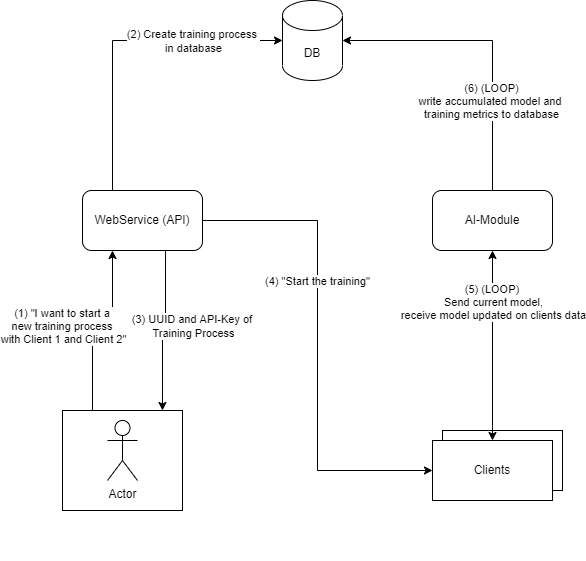

The diagram above was exported from draw.io. Its source (the exported page's mxGraphModel, read from the mxfile embedded in the PNG):
<mxGraphModel dx="679" dy="1152" grid="1" gridSize="10" guides="1" tooltips="1" connect="1" arrows="1" fold="1" page="1" pageScale="1" pageWidth="827" pageHeight="1169" math="0" shadow="0">
  <root>
    <mxCell id="0" />
    <mxCell id="1" parent="0" />
    <mxCell id="or4vIY9nlZW0YgDaiMDn-7" style="edgeStyle=orthogonalEdgeStyle;rounded=0;orthogonalLoop=1;jettySize=auto;html=1;exitX=0.25;exitY=0;exitDx=0;exitDy=0;entryX=0;entryY=0.5;entryDx=0;entryDy=0;entryPerimeter=0;" parent="1" source="8wVFYp2u0HnGmtshVdLJ-1" target="8wVFYp2u0HnGmtshVdLJ-3" edge="1">
      <mxGeometry relative="1" as="geometry" />
    </mxCell>
    <mxCell id="or4vIY9nlZW0YgDaiMDn-8" value="&lt;div&gt;(2) Create training process &lt;br&gt;&lt;/div&gt;&lt;div&gt;in database&lt;/div&gt;" style="edgeLabel;html=1;align=center;verticalAlign=middle;resizable=0;points=[];" parent="or4vIY9nlZW0YgDaiMDn-7" vertex="1" connectable="0">
      <mxGeometry x="0.25" y="3" relative="1" as="geometry">
        <mxPoint x="30" y="3" as="offset" />
      </mxGeometry>
    </mxCell>
    <mxCell id="or4vIY9nlZW0YgDaiMDn-9" style="edgeStyle=orthogonalEdgeStyle;rounded=0;orthogonalLoop=1;jettySize=auto;html=1;exitX=0.692;exitY=0.967;exitDx=0;exitDy=0;exitPerimeter=0;entryX=0.833;entryY=0;entryDx=0;entryDy=0;entryPerimeter=0;" parent="1" source="8wVFYp2u0HnGmtshVdLJ-1" target="or4vIY9nlZW0YgDaiMDn-25" edge="1">
      <mxGeometry relative="1" as="geometry">
        <mxPoint x="245" y="550" as="sourcePoint" />
        <mxPoint x="210" y="790" as="targetPoint" />
      </mxGeometry>
    </mxCell>
    <mxCell id="or4vIY9nlZW0YgDaiMDn-10" value="(3) UUID and API-Key of &lt;br&gt;&lt;div&gt;Training Process&lt;/div&gt;" style="edgeLabel;html=1;align=center;verticalAlign=middle;resizable=0;points=[];" parent="or4vIY9nlZW0YgDaiMDn-9" vertex="1" connectable="0">
      <mxGeometry x="-0.3176" y="3" relative="1" as="geometry">
        <mxPoint x="24" y="21" as="offset" />
      </mxGeometry>
    </mxCell>
    <mxCell id="or4vIY9nlZW0YgDaiMDn-11" style="edgeStyle=orthogonalEdgeStyle;rounded=0;orthogonalLoop=1;jettySize=auto;html=1;exitX=1;exitY=0.5;exitDx=0;exitDy=0;entryX=0;entryY=0.5;entryDx=0;entryDy=0;" parent="1" source="8wVFYp2u0HnGmtshVdLJ-1" target="8wVFYp2u0HnGmtshVdLJ-12" edge="1">
      <mxGeometry relative="1" as="geometry">
        <mxPoint x="410" y="570" as="targetPoint" />
      </mxGeometry>
    </mxCell>
    <mxCell id="or4vIY9nlZW0YgDaiMDn-12" value="(4) &quot;Start the training&quot;" style="edgeLabel;html=1;align=center;verticalAlign=middle;resizable=0;points=[];" parent="or4vIY9nlZW0YgDaiMDn-11" vertex="1" connectable="0">
      <mxGeometry x="-0.2696" y="-1" relative="1" as="geometry">
        <mxPoint as="offset" />
      </mxGeometry>
    </mxCell>
    <mxCell id="8wVFYp2u0HnGmtshVdLJ-1" value="WebService (API)" style="rounded=1;whiteSpace=wrap;html=1;" parent="1" vertex="1">
      <mxGeometry x="160" y="450" width="120" height="60" as="geometry" />
    </mxCell>
    <mxCell id="or4vIY9nlZW0YgDaiMDn-22" style="edgeStyle=orthogonalEdgeStyle;rounded=0;orthogonalLoop=1;jettySize=auto;html=1;exitX=0.5;exitY=0;exitDx=0;exitDy=0;entryX=1;entryY=0.5;entryDx=0;entryDy=0;entryPerimeter=0;" parent="1" source="8wVFYp2u0HnGmtshVdLJ-2" target="8wVFYp2u0HnGmtshVdLJ-3" edge="1">
      <mxGeometry relative="1" as="geometry" />
    </mxCell>
    <mxCell id="or4vIY9nlZW0YgDaiMDn-23" value="&lt;div&gt;(6) (LOOP)&lt;/div&gt;&lt;div&gt;write accumulated model and &lt;br&gt;&lt;/div&gt;&lt;div&gt;training metrics to database&lt;br&gt;&lt;/div&gt;" style="edgeLabel;html=1;align=center;verticalAlign=middle;resizable=0;points=[];" parent="or4vIY9nlZW0YgDaiMDn-22" vertex="1" connectable="0">
      <mxGeometry x="-0.2467" y="3" relative="1" as="geometry">
        <mxPoint x="1" y="23" as="offset" />
      </mxGeometry>
    </mxCell>
    <mxCell id="8wVFYp2u0HnGmtshVdLJ-2" value="AI-Module" style="rounded=1;whiteSpace=wrap;html=1;" parent="1" vertex="1">
      <mxGeometry x="510" y="450" width="120" height="60" as="geometry" />
    </mxCell>
    <mxCell id="8wVFYp2u0HnGmtshVdLJ-3" value="DB" style="shape=cylinder3;whiteSpace=wrap;html=1;boundedLbl=1;backgroundOutline=1;size=15;" parent="1" vertex="1">
      <mxGeometry x="360" y="260" width="60" height="80" as="geometry" />
    </mxCell>
    <mxCell id="or4vIY9nlZW0YgDaiMDn-2" value="" style="group" parent="1" vertex="1" connectable="0">
      <mxGeometry x="520" y="690" width="120" height="130" as="geometry" />
    </mxCell>
    <mxCell id="or4vIY9nlZW0YgDaiMDn-3" value="" style="rounded=0;whiteSpace=wrap;html=1;" parent="or4vIY9nlZW0YgDaiMDn-2" vertex="1">
      <mxGeometry width="120" height="60" as="geometry" />
    </mxCell>
    <mxCell id="8wVFYp2u0HnGmtshVdLJ-22" value="" style="group" parent="or4vIY9nlZW0YgDaiMDn-2" vertex="1" connectable="0">
      <mxGeometry x="-10" y="10" width="120" height="60" as="geometry" />
    </mxCell>
    <mxCell id="8wVFYp2u0HnGmtshVdLJ-12" value="Clients" style="rounded=0;whiteSpace=wrap;html=1;" parent="8wVFYp2u0HnGmtshVdLJ-22" vertex="1">
      <mxGeometry width="120" height="60" as="geometry" />
    </mxCell>
    <mxCell id="or4vIY9nlZW0YgDaiMDn-5" style="edgeStyle=orthogonalEdgeStyle;rounded=0;orthogonalLoop=1;jettySize=auto;html=1;exitX=0.25;exitY=0;exitDx=0;exitDy=0;entryX=0.25;entryY=1;entryDx=0;entryDy=0;" parent="1" source="or4vIY9nlZW0YgDaiMDn-25" target="8wVFYp2u0HnGmtshVdLJ-1" edge="1">
      <mxGeometry relative="1" as="geometry" />
    </mxCell>
    <mxCell id="or4vIY9nlZW0YgDaiMDn-6" value="&lt;div&gt;(1) &quot;I want to start a &lt;br&gt;&lt;/div&gt;&lt;div&gt;new training process &lt;br&gt;&lt;/div&gt;&lt;div&gt;with Client 1 and Client 2&quot;&lt;/div&gt;" style="edgeLabel;html=1;align=center;verticalAlign=middle;resizable=0;points=[];" parent="or4vIY9nlZW0YgDaiMDn-5" vertex="1" connectable="0">
      <mxGeometry x="-0.2273" y="-1" relative="1" as="geometry">
        <mxPoint x="-31" y="-15" as="offset" />
      </mxGeometry>
    </mxCell>
    <mxCell id="or4vIY9nlZW0YgDaiMDn-26" value="" style="group" parent="1" vertex="1" connectable="0">
      <mxGeometry x="140" y="670" width="120" height="100" as="geometry" />
    </mxCell>
    <mxCell id="or4vIY9nlZW0YgDaiMDn-25" value="" style="rounded=0;whiteSpace=wrap;html=1;" parent="or4vIY9nlZW0YgDaiMDn-26" vertex="1">
      <mxGeometry width="120" height="100" as="geometry" />
    </mxCell>
    <mxCell id="or4vIY9nlZW0YgDaiMDn-24" value="Actor" style="shape=umlActor;verticalLabelPosition=bottom;verticalAlign=top;html=1;outlineConnect=0;" parent="or4vIY9nlZW0YgDaiMDn-26" vertex="1">
      <mxGeometry x="45" y="10" width="30" height="60" as="geometry" />
    </mxCell>
    <mxCell id="or4vIY9nlZW0YgDaiMDn-18" style="edgeStyle=orthogonalEdgeStyle;rounded=0;orthogonalLoop=1;jettySize=auto;html=1;exitX=0.5;exitY=1;exitDx=0;exitDy=0;entryX=0.5;entryY=0;entryDx=0;entryDy=0;startArrow=classic;startFill=1;" parent="1" source="8wVFYp2u0HnGmtshVdLJ-2" target="8wVFYp2u0HnGmtshVdLJ-12" edge="1">
      <mxGeometry relative="1" as="geometry">
        <mxPoint x="420" y="830" as="targetPoint" />
        <Array as="points" />
      </mxGeometry>
    </mxCell>
    <mxCell id="or4vIY9nlZW0YgDaiMDn-20" value="&lt;div&gt;(5) (LOOP) &lt;br&gt;&lt;/div&gt;&lt;div&gt;Send current model,&lt;/div&gt;&lt;div&gt;receive model updated on clients data&lt;br&gt; &lt;/div&gt;" style="edgeLabel;html=1;align=center;verticalAlign=middle;resizable=0;points=[];" parent="or4vIY9nlZW0YgDaiMDn-18" vertex="1" connectable="0">
      <mxGeometry x="-0.8824" y="-4" relative="1" as="geometry">
        <mxPoint x="4" y="40" as="offset" />
      </mxGeometry>
    </mxCell>
  </root>
</mxGraphModel>